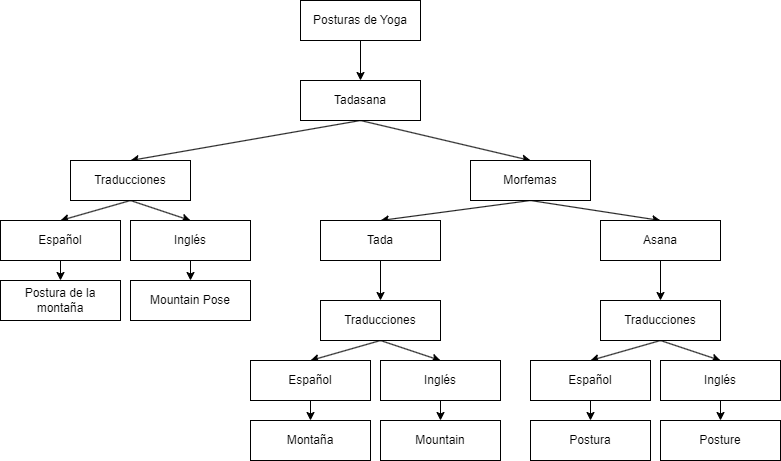

The diagram above was exported from draw.io. Its source (the exported page's mxGraphModel, read from the mxfile embedded in the PNG):
<mxGraphModel dx="1122" dy="938" grid="1" gridSize="10" guides="1" tooltips="1" connect="1" arrows="1" fold="1" page="1" pageScale="1" pageWidth="850" pageHeight="1100" math="0" shadow="0">
  <root>
    <mxCell id="0" />
    <mxCell id="1" parent="0" />
    <mxCell id="28" style="edgeStyle=none;html=1;exitX=0.5;exitY=1;exitDx=0;exitDy=0;entryX=0.5;entryY=0;entryDx=0;entryDy=0;" edge="1" parent="1" source="2" target="4">
      <mxGeometry relative="1" as="geometry" />
    </mxCell>
    <mxCell id="2" value="Posturas de Yoga" style="rounded=0;whiteSpace=wrap;html=1;" vertex="1" parent="1">
      <mxGeometry x="320" y="50" width="120" height="40" as="geometry" />
    </mxCell>
    <mxCell id="29" style="edgeStyle=none;html=1;exitX=0.5;exitY=1;exitDx=0;exitDy=0;entryX=0.5;entryY=0;entryDx=0;entryDy=0;" edge="1" parent="1" source="4" target="8">
      <mxGeometry relative="1" as="geometry" />
    </mxCell>
    <mxCell id="30" style="edgeStyle=none;html=1;exitX=0.5;exitY=1;exitDx=0;exitDy=0;entryX=0.5;entryY=0;entryDx=0;entryDy=0;" edge="1" parent="1" source="4" target="9">
      <mxGeometry relative="1" as="geometry" />
    </mxCell>
    <mxCell id="4" value="Tadasana" style="rounded=0;whiteSpace=wrap;html=1;" vertex="1" parent="1">
      <mxGeometry x="320" y="130" width="120" height="40" as="geometry" />
    </mxCell>
    <mxCell id="31" style="edgeStyle=none;html=1;exitX=0.5;exitY=1;exitDx=0;exitDy=0;entryX=0.5;entryY=0;entryDx=0;entryDy=0;" edge="1" parent="1" source="8" target="10">
      <mxGeometry relative="1" as="geometry" />
    </mxCell>
    <mxCell id="32" style="edgeStyle=none;html=1;exitX=0.5;exitY=1;exitDx=0;exitDy=0;entryX=0.5;entryY=0;entryDx=0;entryDy=0;" edge="1" parent="1" source="8" target="11">
      <mxGeometry relative="1" as="geometry" />
    </mxCell>
    <mxCell id="8" value="Traducciones" style="rounded=0;whiteSpace=wrap;html=1;" vertex="1" parent="1">
      <mxGeometry x="90" y="210" width="120" height="40" as="geometry" />
    </mxCell>
    <mxCell id="40" style="edgeStyle=none;html=1;exitX=0.5;exitY=1;exitDx=0;exitDy=0;entryX=0.5;entryY=0;entryDx=0;entryDy=0;" edge="1" parent="1" source="9" target="16">
      <mxGeometry relative="1" as="geometry" />
    </mxCell>
    <mxCell id="41" style="edgeStyle=none;html=1;exitX=0.5;exitY=1;exitDx=0;exitDy=0;entryX=0.5;entryY=0;entryDx=0;entryDy=0;" edge="1" parent="1" source="9" target="17">
      <mxGeometry relative="1" as="geometry" />
    </mxCell>
    <mxCell id="9" value="Morfemas" style="rounded=0;whiteSpace=wrap;html=1;" vertex="1" parent="1">
      <mxGeometry x="490" y="210" width="120" height="40" as="geometry" />
    </mxCell>
    <mxCell id="33" style="edgeStyle=none;html=1;exitX=0.5;exitY=1;exitDx=0;exitDy=0;entryX=0.5;entryY=0;entryDx=0;entryDy=0;" edge="1" parent="1" source="10" target="14">
      <mxGeometry relative="1" as="geometry" />
    </mxCell>
    <mxCell id="10" value="Español" style="rounded=0;whiteSpace=wrap;html=1;" vertex="1" parent="1">
      <mxGeometry x="20" y="270" width="120" height="40" as="geometry" />
    </mxCell>
    <mxCell id="34" style="edgeStyle=none;html=1;exitX=0.5;exitY=1;exitDx=0;exitDy=0;entryX=0.5;entryY=0;entryDx=0;entryDy=0;" edge="1" parent="1" source="11" target="15">
      <mxGeometry relative="1" as="geometry" />
    </mxCell>
    <mxCell id="11" value="Inglés" style="rounded=0;whiteSpace=wrap;html=1;" vertex="1" parent="1">
      <mxGeometry x="150" y="270" width="120" height="40" as="geometry" />
    </mxCell>
    <mxCell id="14" value="Postura de la montaña" style="rounded=0;whiteSpace=wrap;html=1;" vertex="1" parent="1">
      <mxGeometry x="20" y="330" width="120" height="40" as="geometry" />
    </mxCell>
    <mxCell id="15" value="Mountain Pose" style="rounded=0;whiteSpace=wrap;html=1;" vertex="1" parent="1">
      <mxGeometry x="150" y="330" width="120" height="40" as="geometry" />
    </mxCell>
    <mxCell id="35" style="edgeStyle=none;html=1;exitX=0.5;exitY=1;exitDx=0;exitDy=0;entryX=0.5;entryY=0;entryDx=0;entryDy=0;" edge="1" parent="1" source="16" target="18">
      <mxGeometry relative="1" as="geometry" />
    </mxCell>
    <mxCell id="16" value="Tada" style="rounded=0;whiteSpace=wrap;html=1;" vertex="1" parent="1">
      <mxGeometry x="340" y="270" width="120" height="40" as="geometry" />
    </mxCell>
    <mxCell id="42" style="edgeStyle=none;html=1;exitX=0.5;exitY=1;exitDx=0;exitDy=0;entryX=0.5;entryY=0;entryDx=0;entryDy=0;" edge="1" parent="1" source="17" target="23">
      <mxGeometry relative="1" as="geometry" />
    </mxCell>
    <mxCell id="17" value="Asana" style="rounded=0;whiteSpace=wrap;html=1;" vertex="1" parent="1">
      <mxGeometry x="620" y="270" width="120" height="40" as="geometry" />
    </mxCell>
    <mxCell id="36" style="edgeStyle=none;html=1;exitX=0.5;exitY=1;exitDx=0;exitDy=0;entryX=0.5;entryY=0;entryDx=0;entryDy=0;" edge="1" parent="1" source="18" target="19">
      <mxGeometry relative="1" as="geometry" />
    </mxCell>
    <mxCell id="37" style="edgeStyle=none;html=1;exitX=0.5;exitY=1;exitDx=0;exitDy=0;entryX=0.5;entryY=0;entryDx=0;entryDy=0;" edge="1" parent="1" source="18" target="20">
      <mxGeometry relative="1" as="geometry" />
    </mxCell>
    <mxCell id="18" value="Traducciones" style="rounded=0;whiteSpace=wrap;html=1;" vertex="1" parent="1">
      <mxGeometry x="340" y="350" width="120" height="40" as="geometry" />
    </mxCell>
    <mxCell id="38" style="edgeStyle=none;html=1;exitX=0.5;exitY=1;exitDx=0;exitDy=0;entryX=0.5;entryY=0;entryDx=0;entryDy=0;" edge="1" parent="1" source="19" target="21">
      <mxGeometry relative="1" as="geometry" />
    </mxCell>
    <mxCell id="19" value="Español" style="rounded=0;whiteSpace=wrap;html=1;" vertex="1" parent="1">
      <mxGeometry x="270" y="410" width="120" height="40" as="geometry" />
    </mxCell>
    <mxCell id="39" style="edgeStyle=none;html=1;exitX=0.5;exitY=1;exitDx=0;exitDy=0;entryX=0.5;entryY=0;entryDx=0;entryDy=0;" edge="1" parent="1" source="20" target="22">
      <mxGeometry relative="1" as="geometry" />
    </mxCell>
    <mxCell id="20" value="Inglés" style="rounded=0;whiteSpace=wrap;html=1;" vertex="1" parent="1">
      <mxGeometry x="400" y="410" width="120" height="40" as="geometry" />
    </mxCell>
    <mxCell id="21" value="Montaña" style="rounded=0;whiteSpace=wrap;html=1;" vertex="1" parent="1">
      <mxGeometry x="270" y="470" width="120" height="40" as="geometry" />
    </mxCell>
    <mxCell id="22" value="Mountain" style="rounded=0;whiteSpace=wrap;html=1;" vertex="1" parent="1">
      <mxGeometry x="400" y="470" width="120" height="40" as="geometry" />
    </mxCell>
    <mxCell id="43" style="edgeStyle=none;html=1;exitX=0.5;exitY=1;exitDx=0;exitDy=0;entryX=0.5;entryY=0;entryDx=0;entryDy=0;" edge="1" parent="1" source="23" target="24">
      <mxGeometry relative="1" as="geometry" />
    </mxCell>
    <mxCell id="44" style="edgeStyle=none;html=1;exitX=0.5;exitY=1;exitDx=0;exitDy=0;entryX=0.5;entryY=0;entryDx=0;entryDy=0;" edge="1" parent="1" source="23" target="25">
      <mxGeometry relative="1" as="geometry" />
    </mxCell>
    <mxCell id="23" value="Traducciones" style="rounded=0;whiteSpace=wrap;html=1;" vertex="1" parent="1">
      <mxGeometry x="620" y="350" width="120" height="40" as="geometry" />
    </mxCell>
    <mxCell id="45" style="edgeStyle=none;html=1;exitX=0.5;exitY=1;exitDx=0;exitDy=0;entryX=0.5;entryY=0;entryDx=0;entryDy=0;" edge="1" parent="1" source="24" target="26">
      <mxGeometry relative="1" as="geometry" />
    </mxCell>
    <mxCell id="24" value="Español" style="rounded=0;whiteSpace=wrap;html=1;" vertex="1" parent="1">
      <mxGeometry x="550" y="410" width="120" height="40" as="geometry" />
    </mxCell>
    <mxCell id="46" style="edgeStyle=none;html=1;exitX=0.5;exitY=1;exitDx=0;exitDy=0;entryX=0.5;entryY=0;entryDx=0;entryDy=0;" edge="1" parent="1" source="25" target="27">
      <mxGeometry relative="1" as="geometry" />
    </mxCell>
    <mxCell id="25" value="Inglés" style="rounded=0;whiteSpace=wrap;html=1;" vertex="1" parent="1">
      <mxGeometry x="680" y="410" width="120" height="40" as="geometry" />
    </mxCell>
    <mxCell id="26" value="Postura" style="rounded=0;whiteSpace=wrap;html=1;" vertex="1" parent="1">
      <mxGeometry x="550" y="470" width="120" height="40" as="geometry" />
    </mxCell>
    <mxCell id="27" value="Posture" style="rounded=0;whiteSpace=wrap;html=1;" vertex="1" parent="1">
      <mxGeometry x="680" y="470" width="120" height="40" as="geometry" />
    </mxCell>
  </root>
</mxGraphModel>